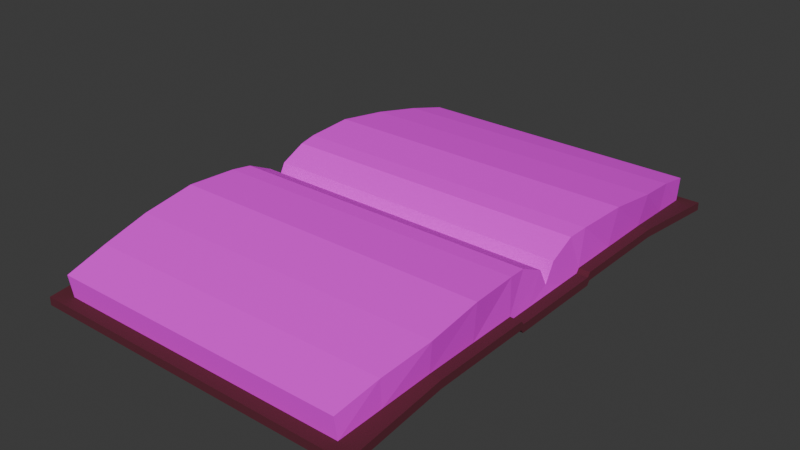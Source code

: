 # Source: Tome.blend  (saved by Blender 5.0.118; exported with 4.5.12 LTS)
import bpy
from mathutils import Matrix  # noqa: F401  (used for matrix-valued properties, if any)

bpy.ops.wm.read_factory_settings(use_empty=True)
scene = bpy.context.scene
scene.name = 'Scene'

# ---- collections
col_collection = bpy.data.collections.new('Collection'); scene.collection.children.link(col_collection)

# ---- images (referenced by path relative to the original .blend; pixels are not part of the script)
import os
ASSET_DIR = os.environ.get("B2B_ASSET_DIR", "")  # directory of the original .blend (textures are referenced by path, not embedded)
HERE = os.path.dirname(os.path.abspath(__file__))  # packed textures are extracted next to this script under _unpacked/

def load_image(name, relpath, width, height, colorspace="sRGB"):
    """Load a texture the original file referenced (path relative to the .blend, or extracted next to this script)."""
    p = next((c for c in (os.path.join(HERE, relpath), os.path.join(ASSET_DIR, relpath)) if relpath and os.path.exists(c)), "")
    if p:
        img = bpy.data.images.load(p, check_existing=True)
        img.name = name
    else:  # same state as the original file: an image datablock whose file is absent (Cycles renders it pink)
        img = bpy.data.images.new(name, width, height)
        img.source = "FILE"
        img.filepath = "//" + (relpath or name)
    img.colorspace_settings.name = colorspace
    return img
img_pages = load_image('Pages', 'ModelTextures/TomePages.png', 1024, 1024, 'sRGB')

# ---- materials (node trees are filled in below, after node groups)
mat_cover = bpy.data.materials.new('Cover')
mat_pages = bpy.data.materials.new('Pages')
mat_pages.alpha_threshold = 0.0
mat_pages.use_backface_culling_lightprobe_volume = False
mat_pages.roughness = 0.5
mat_pages.line_color = (0.0, 0.0, 0.0, 1.0)

# ---- material node trees
mat_cover.use_nodes = True; mat_cover.node_tree.nodes.clear()
_N = mat_cover.node_tree.nodes; _L = mat_cover.node_tree.links
n0 = _N.new('ShaderNodeBsdfPrincipled'); n0.name = 'Principled BSDF'; n0.location = (-200, 100)
n0.inputs[0].default_value = (0.103, 0.01079, 0.02542, 1.0)
n0.inputs[2].default_value = 0.98
n1 = _N.new('ShaderNodeOutputMaterial'); n1.name = 'Material Output'; n1.location = (200, 100)
_L.new(n0.outputs[0], n1.inputs[0])
n1.is_active_output = True
mat_pages.use_nodes = True; mat_pages.node_tree.nodes.clear()
_N = mat_pages.node_tree.nodes; _L = mat_pages.node_tree.links
n0 = _N.new('ShaderNodeOutputMaterial'); n0.name = 'Material Output'; n0.location = (200, 100)
n1 = _N.new('ShaderNodeBsdfPrincipled'); n1.name = 'Principled BSDF'; n1.location = (-200, 100)
n1.inputs[2].default_value = 1.0
n2 = _N.new('ShaderNodeTexImage'); n2.name = 'Image Texture'; n2.location = (-490, 71)
n2.image = img_pages
_L.new(n1.outputs[0], n0.inputs[0])
_L.new(n2.outputs[0], n1.inputs[0])
n0.is_active_output = True

# ---- world
world_world = bpy.data.worlds.new('World'); scene.world = world_world
world_world.use_nodes = True; world_world.node_tree.nodes.clear()
_N = world_world.node_tree.nodes; _L = world_world.node_tree.links
n0 = _N.new('ShaderNodeOutputWorld'); n0.name = 'World Output'; n0.location = (200, 100)
n1 = _N.new('ShaderNodeBackground'); n1.name = 'Background'; n1.location = (-200, 100)
n1.inputs[0].default_value = (0.05088, 0.05088, 0.05088, 1.0)
_L.new(n1.outputs[0], n0.inputs[0])
n0.is_active_output = True
world_world.color = (0.05088, 0.05088, 0.05088)
world_world.sun_shadow_jitter_overblur = 0.0

# ---- meshes
me_cube_001 = bpy.data.meshes.new('Cube.001')
me_cube_001.from_pydata([(-0.2488, -0.3813, -0.02261), (-0.2488, -0.3813, -0.01062), (-0.2488, 0.3813, -0.02261), (-0.2488, 0.3813, -0.01062), (0.2488, -0.3813, -0.02261), (0.2488, -0.3813, -0.01062), (0.2488, 0.3813, -0.02261), (0.2488, 0.3813, -0.01062), (-0.2488, 0.2288, -0.005996), (-0.2488, 0.07626, -0.005996), (-0.2488, -0.07626, -0.005996), (-0.2488, -0.2288, -0.005996), (-0.2488, -0.2288, 0.005996), (-0.2488, -0.07626, 0.005996), (-0.2488, 0.07626, 0.005996), (-0.2488, 0.2288, 0.005996), (0.2488, -0.2288, -0.005996), (0.2488, -0.07626, -0.005996), (0.2488, 0.07626, -0.005996), (0.2488, 0.2288, -0.005996), (0.2488, 0.2288, 0.005996), (0.2488, 0.07626, 0.005996), (0.2488, -0.07626, 0.005996), (0.2488, -0.2288, 0.005996), (-0.2488, 0.072, -0.01188), (-0.2488, -0.072, -0.01188), (-0.2488, -0.072, 0.0001112), (-0.2488, 0.072, 0.0001112), (0.2488, -0.072, -0.01188), (0.2488, 0.072, -0.01188), (0.2488, 0.072, 0.0001112), (0.2488, -0.072, 0.0001112)], [], [(8, 15, 3, 2), (2, 3, 7, 6), (16, 23, 5, 4), (4, 5, 1, 0), (11, 16, 4, 0), (23, 12, 1, 5), (7, 3, 15, 20), (20, 15, 14, 21), (31, 26, 13, 22), (22, 13, 12, 23), (2, 6, 19, 8), (8, 19, 18, 9), (25, 28, 17, 10), (10, 17, 16, 11), (6, 7, 20, 19), (19, 20, 21, 18), (28, 31, 22, 17), (17, 22, 23, 16), (0, 1, 12, 11), (11, 12, 13, 10), (24, 27, 14, 9), (9, 14, 15, 8), (10, 13, 26, 25), (25, 26, 27, 24), (18, 21, 30, 29), (29, 30, 31, 28), (9, 18, 29, 24), (24, 29, 28, 25), (21, 14, 27, 30), (30, 27, 26, 31)])
_uv = me_cube_001.uv_layers.new(name='UVMap')
_uv.uv.foreach_set('vector', [0.375, 0.2, 0.625, 0.2, 0.625, 0.25, 0.375, 0.25, 0.375, 0.25, 0.625, 0.25, 0.625, 0.5, 0.375, 0.5, 0.375, 0.7, 0.625, 0.7, 0.625, 0.75, 0.375, 0.75, 0.375, 0.75, 0.625, 0.75, 0.625, 1.0, 0.375, 1.0, 0.125, 0.7, 0.375, 0.7, 0.375, 0.75, 0.125, 0.75, 0.625, 0.7, 0.875, 0.7, 0.875, 0.75, 0.625, 0.75, 0.625, 0.5, 0.875, 0.5, 0.875, 0.55, 0.625, 0.55, 0.625, 0.55, 0.875, 0.55, 0.875, 0.6, 0.625, 0.6, 0.625, 0.6333, 0.875, 0.6333, 0.875, 0.65, 0.625, 0.65, 0.625, 0.65, 0.875, 0.65, 0.875, 0.7, 0.625, 0.7, 0.125, 0.5, 0.375, 0.5, 0.375, 0.55, 0.125, 0.55, 0.125, 0.55, 0.375, 0.55, 0.375, 0.6, 0.125, 0.6, 0.125, 0.6333, 0.375, 0.6333, 0.375, 0.65, 0.125, 0.65, 0.125, 0.65, 0.375, 0.65, 0.375, 0.7, 0.125, 0.7, 0.375, 0.5, 0.625, 0.5, 0.625, 0.55, 0.375, 0.55, 0.375, 0.55, 0.625, 0.55, 0.625, 0.6, 0.375, 0.6, 0.375, 0.6333, 0.625, 0.6333, 0.625, 0.65, 0.375, 0.65, 0.375, 0.65, 0.625, 0.65, 0.625, 0.7, 0.375, 0.7, 0.375, 0.0, 0.625, 0.0, 0.625, 0.05, 0.375, 0.05, 0.375, 0.05, 0.625, 0.05, 0.625, 0.1, 0.375, 0.1, 0.375, 0.1333, 0.625, 0.1333, 0.625, 0.15, 0.375, 0.15, 0.375, 0.15, 0.625, 0.15, 0.625, 0.2, 0.375, 0.2, 0.375, 0.1, 0.625, 0.1, 0.625, 0.1167, 0.375, 0.1167, 0.375, 0.1167, 0.625, 0.1167, 0.625, 0.1333, 0.375, 0.1333, 0.375, 0.6, 0.625, 0.6, 0.625, 0.6167, 0.375, 0.6167, 0.375, 0.6167, 0.625, 0.6167, 0.625, 0.6333, 0.375, 0.6333, 0.125, 0.6, 0.375, 0.6, 0.375, 0.6167, 0.125, 0.6167, 0.125, 0.6167, 0.375, 0.6167, 0.375, 0.6333, 0.125, 0.6333, 0.625, 0.6, 0.875, 0.6, 0.875, 0.6167, 0.625, 0.6167, 0.625, 0.6167, 0.875, 0.6167, 0.875, 0.6333, 0.625, 0.6333])
me_cube_001.materials.append(mat_cover)
me_cube_001.update()
me_cube_002 = bpy.data.meshes.new('Cube.002')
me_cube_002.from_pydata([(-0.2215, -0.364, -0.008725), (0.2215, -0.364, -0.008725), (-0.2321, -0.2288, 0.005996), (-0.2321, -0.07626, 0.005996), (0.2321, -0.07626, 0.005996), (0.2321, -0.2288, 0.005996), (-0.2321, -0.072, 0.0001112), (0.2321, -0.072, 0.0001112), (-0.2215, -0.3691, 0.02512), (0.2215, -0.3691, 0.02512), (-0.2354, -0.2337, 0.0541), (-0.2354, -0.08083, 0.06268), (0.2342, -0.08083, 0.06268), (0.2394, -0.2337, 0.0541), (-0.2314, -0.05223, 0.0599), (0.2314, -0.05223, 0.0599), (-0.2321, 0.0, 0.0001112), (0.2321, 0.0, 0.0001112), (-0.2314, 0.0, 0.01514), (0.2314, 0.0, 0.01514), (0.2321, -0.03602, 0.0001112), (0.2314, -0.01428, 0.04188), (-0.2321, -0.03602, 0.0001112), (-0.2314, -0.01428, 0.04188), (0.2264, -0.3016, -0.001937), (-0.2264, -0.3016, -0.001937), (0.2295, -0.3068, 0.04089), (-0.2264, -0.3068, 0.04089), (-0.2321, -0.1492, 0.005996), (0.2321, -0.1492, 0.005996), (-0.2383, -0.1541, 0.06508), (0.2394, -0.1541, 0.06508), (-0.2215, 0.364, -0.008725), (0.2215, 0.364, -0.008725), (-0.2321, 0.2288, 0.005996), (-0.2321, 0.07626, 0.005996), (0.2321, 0.07626, 0.005996), (0.2321, 0.2288, 0.005996), (-0.2321, 0.072, 0.0001112), (0.2321, 0.072, 0.0001112), (-0.2215, 0.3691, 0.02512), (0.2215, 0.3691, 0.02512), (-0.2354, 0.2337, 0.0541), (-0.2354, 0.08083, 0.06268), (0.2342, 0.08083, 0.06268), (0.2394, 0.2337, 0.0541), (-0.2314, 0.05223, 0.0599), (0.2314, 0.05223, 0.0599), (0.2321, 0.03602, 0.0001112), (0.2314, 0.01428, 0.04188), (-0.2321, 0.03602, 0.0001112), (-0.2314, 0.01428, 0.04188), (0.2264, 0.3016, -0.001937), (-0.2264, 0.3016, -0.001937), (0.2295, 0.3068, 0.04089), (-0.2264, 0.3068, 0.04089), (-0.2321, 0.1492, 0.005996), (0.2321, 0.1492, 0.005996), (-0.2383, 0.1541, 0.06508), (0.2394, 0.1541, 0.06508)], [], [(26, 27, 8, 9), (15, 14, 11, 12), (31, 30, 10, 13), (21, 23, 14, 15), (25, 0, 8, 27), (28, 2, 10, 30), (6, 3, 11, 14), (24, 5, 13, 26), (22, 6, 14, 23), (4, 7, 15, 12), (0, 1, 9, 8), (29, 4, 12, 31), (20, 17, 19, 21), (7, 20, 21, 15), (16, 22, 23, 18), (19, 18, 23, 21), (1, 24, 26, 9), (2, 25, 27, 10), (13, 10, 27, 26), (5, 29, 31, 13), (3, 28, 30, 11), (12, 11, 30, 31), (54, 41, 40, 55), (47, 44, 43, 46), (59, 45, 42, 58), (49, 47, 46, 51), (53, 55, 40, 32), (56, 58, 42, 34), (38, 46, 43, 35), (52, 54, 45, 37), (50, 51, 46, 38), (36, 44, 47, 39), (32, 40, 41, 33), (57, 59, 44, 36), (48, 49, 19, 17), (39, 47, 49, 48), (16, 18, 51, 50), (19, 49, 51, 18), (33, 41, 54, 52), (34, 42, 55, 53), (45, 54, 55, 42), (37, 45, 59, 57), (35, 43, 58, 56), (44, 59, 58, 43)])
_uv = me_cube_002.uv_layers.new(name='UVMap')
_uv.uv.foreach_set('vector', [0.6275, 0.02296, 0.6275, 0.4931, 0.5613, 0.4881, 0.5613, 0.03122, 0.8922, 0.02098, 0.8922, 0.4983, 0.8626, 0.5025, 0.8626, 0.01815, 0.787, 0.01281, 0.787, 0.5054, 0.7041, 0.5025, 0.7041, 0.01281, 0.9356, 0.02098, 0.9356, 0.4983, 0.8922, 0.4983, 0.8922, 0.02098, 0.3971, 0.7429, 0.404, 0.6892, 0.4918, 0.6892, 0.5077, 0.744, 0.3569, 0.8728, 0.3891, 0.8056, 0.5131, 0.8079, 0.5093, 0.8767, 0.3106, 0.9371, 0.3273, 0.9343, 0.4729, 0.9381, 0.4536, 0.9621, 0.3993, 0.257, 0.3915, 0.1943, 0.5166, 0.1917, 0.5101, 0.2557, 0.2956, 0.9674, 0.3106, 0.9371, 0.4536, 0.9621, 0.3921, 0.9916, 0.3279, 0.06569, 0.3112, 0.06293, 0.454, 0.03778, 0.4733, 0.06158, 0.404, 0.6892, 0.4057, 0.3107, 0.4935, 0.3107, 0.4918, 0.6892, 0.3586, 0.1271, 0.3279, 0.06569, 0.4733, 0.06158, 0.5112, 0.1231, 0.2959, 0.03261, 0.2805, 0.00227, 0.3185, 0.0001302, 0.3922, 0.008364, 0.3112, 0.06293, 0.2959, 0.03261, 0.3922, 0.008364, 0.454, 0.03778, 0.2805, 0.9978, 0.2956, 0.9674, 0.3921, 0.9916, 0.3186, 0.9999, 0.9668, 0.02098, 0.9668, 0.4983, 0.9356, 0.4983, 0.9356, 0.02098, 0.4057, 0.3107, 0.3993, 0.257, 0.5101, 0.2557, 0.4935, 0.3107, 0.3891, 0.8056, 0.3971, 0.7429, 0.5077, 0.744, 0.5131, 0.8079, 0.7041, 0.01281, 0.7041, 0.5025, 0.6275, 0.4931, 0.6275, 0.02296, 0.3915, 0.1943, 0.3586, 0.1271, 0.5112, 0.1231, 0.5166, 0.1917, 0.3273, 0.9343, 0.3569, 0.8728, 0.5093, 0.8767, 0.4729, 0.9381, 0.8626, 0.01815, 0.8626, 0.5025, 0.787, 0.5054, 0.787, 0.01281, 0.9006, 0.5159, 0.9668, 0.5241, 0.9668, 0.981, 0.9006, 0.986, 0.6359, 0.5139, 0.6655, 0.511, 0.6655, 0.9954, 0.6359, 0.9912, 0.7411, 0.5057, 0.824, 0.5057, 0.824, 0.9954, 0.7411, 0.9983, 0.5925, 0.5139, 0.6359, 0.5139, 0.6359, 0.9912, 0.5925, 0.9912, 0.1603, 0.2571, 0.2708, 0.256, 0.2549, 0.3108, 0.1672, 0.3108, 0.12, 0.1272, 0.2724, 0.1233, 0.2762, 0.1921, 0.1522, 0.1944, 0.07376, 0.06292, 0.2167, 0.03792, 0.236, 0.06186, 0.09042, 0.06569, 0.1624, 0.743, 0.2732, 0.7443, 0.2797, 0.8083, 0.1546, 0.8057, 0.05871, 0.03259, 0.1553, 0.008444, 0.2167, 0.03792, 0.07376, 0.06292, 0.09104, 0.9343, 0.2364, 0.9384, 0.2171, 0.9622, 0.07435, 0.9371, 0.1672, 0.3108, 0.2549, 0.3108, 0.2566, 0.6893, 0.1688, 0.6893, 0.1217, 0.8729, 0.2743, 0.8769, 0.2364, 0.9384, 0.09104, 0.9343, 0.059, 0.9674, 0.1553, 0.9916, 0.08166, 0.9999, 0.04363, 0.9977, 0.07435, 0.9371, 0.2171, 0.9622, 0.1553, 0.9916, 0.059, 0.9674, 0.04363, 0.002229, 0.08168, 0.0001301, 0.1553, 0.008444, 0.05871, 0.03259, 0.5613, 0.5139, 0.5925, 0.5139, 0.5925, 0.9912, 0.5613, 0.9912, 0.1688, 0.6893, 0.2566, 0.6893, 0.2732, 0.7443, 0.1624, 0.743, 0.1522, 0.1944, 0.2762, 0.1921, 0.2708, 0.256, 0.1603, 0.2571, 0.824, 0.5057, 0.9006, 0.5159, 0.9006, 0.986, 0.824, 0.9954, 0.1546, 0.8057, 0.2797, 0.8083, 0.2743, 0.8769, 0.1217, 0.8729, 0.09042, 0.06569, 0.236, 0.06186, 0.2724, 0.1233, 0.12, 0.1272, 0.6655, 0.511, 0.7411, 0.5057, 0.7411, 0.9983, 0.6655, 0.9954])
me_cube_002.materials.append(mat_pages)
me_cube_002.update()

# ---- objects
ob_cube = bpy.data.objects.new('Cube', me_cube_001)
ob_cube_001 = bpy.data.objects.new('Cube.001', me_cube_002)

# ---- transforms, parenting, visibility, modifiers, constraints
ob_cube.location = (0.0, 0.0, 0.0)
ob_cube_001.location = (0.0, 0.0, 0.0)

# ---- collection membership
col_collection.objects.link(ob_cube)
col_collection.objects.link(ob_cube_001)

# ---- scene / render settings (as saved in the file)
scene.frame_start = 1; scene.frame_end = 250; scene.frame_set(20)
scene.render.engine = 'BLENDER_EEVEE_NEXT'
scene.render.bake_bias = 0.0
scene.render.bake_samples = 0
scene.cycles.sampling_pattern = 'TABULATED_SOBOL'
scene.eevee.use_volume_custom_range = False
bpy.context.view_layer.update()

# ---- added for rendering (the .blend has no active camera and no usable light): camera, sun
cam_auto = bpy.data.cameras.new('AutoCamera')
cam_auto.lens = 50.0
cam_auto.sensor_width = 36.0
cam_auto.clip_end = 1000.0
ob_auto_camera = bpy.data.objects.new('AutoCamera', cam_auto)
scene.collection.objects.link(ob_auto_camera)
ob_auto_camera.location = (0.846428, -1.01571, 0.698376)
ob_auto_camera.rotation_euler = (1.09748, -7.21219e-08, 0.694738)
scene.camera = ob_auto_camera
light_auto_sun = bpy.data.lights.new('AutoSun', 'SUN')
light_auto_sun.energy = 3.0
light_auto_sun.angle = 0.0523599
ob_auto_sun = bpy.data.objects.new('AutoSun', light_auto_sun)
scene.collection.objects.link(ob_auto_sun)
ob_auto_sun.rotation_euler = (0.872665, 0.174533, 0.523599)
bpy.context.view_layer.update()
